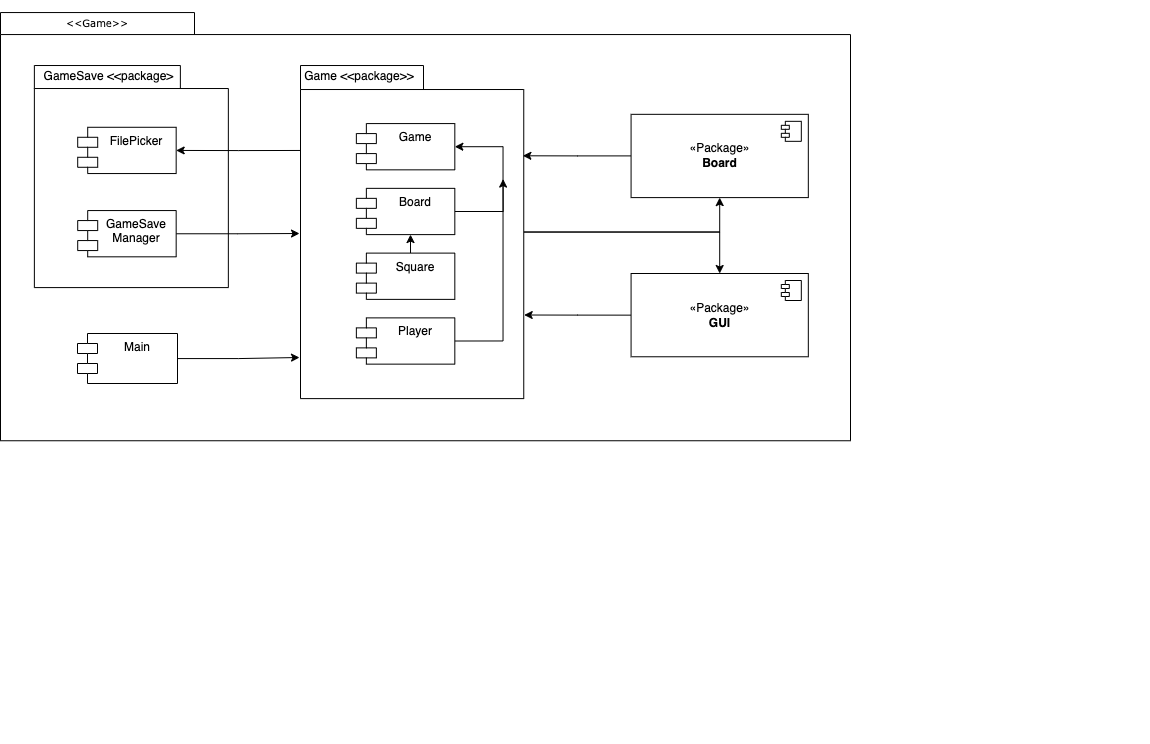

The diagram above was exported from draw.io. Its source (the exported page's mxGraphModel, read from the mxfile embedded in the PNG):
<mxGraphModel dx="1059" dy="760" grid="1" gridSize="10" guides="1" tooltips="1" connect="1" arrows="1" fold="1" page="1" pageScale="1" pageWidth="850" pageHeight="1100" math="0" shadow="0">
  <root>
    <mxCell id="0" />
    <mxCell id="1" parent="0" />
    <mxCell id="qXT9N3iV3VXc2uuJvnx0-1" value="" style="group" vertex="1" connectable="0" parent="1">
      <mxGeometry x="851" y="227.25" width="1059" height="742.75" as="geometry" />
    </mxCell>
    <mxCell id="qXT9N3iV3VXc2uuJvnx0-2" value="" style="group" vertex="1" connectable="0" parent="qXT9N3iV3VXc2uuJvnx0-1">
      <mxGeometry width="1059" height="742.75" as="geometry" />
    </mxCell>
    <mxCell id="qXT9N3iV3VXc2uuJvnx0-3" value="" style="shape=folder;fontStyle=1;spacingTop=10;tabWidth=194;tabHeight=22;tabPosition=left;html=1;rounded=0;shadow=0;comic=0;labelBackgroundColor=none;strokeWidth=1;fillColor=none;fontFamily=Verdana;fontSize=10;align=center;" vertex="1" parent="qXT9N3iV3VXc2uuJvnx0-2">
      <mxGeometry x="-90" y="11.8" width="850" height="428.2" as="geometry" />
    </mxCell>
    <mxCell id="qXT9N3iV3VXc2uuJvnx0-4" style="edgeStyle=orthogonalEdgeStyle;rounded=0;orthogonalLoop=1;jettySize=auto;html=1;entryX=0.5;entryY=1;entryDx=0;entryDy=0;" edge="1" parent="qXT9N3iV3VXc2uuJvnx0-2" source="qXT9N3iV3VXc2uuJvnx0-5" target="qXT9N3iV3VXc2uuJvnx0-21">
      <mxGeometry relative="1" as="geometry" />
    </mxCell>
    <mxCell id="qXT9N3iV3VXc2uuJvnx0-36" style="edgeStyle=orthogonalEdgeStyle;rounded=0;orthogonalLoop=1;jettySize=auto;html=1;entryX=0.5;entryY=0;entryDx=0;entryDy=0;" edge="1" parent="qXT9N3iV3VXc2uuJvnx0-2" source="qXT9N3iV3VXc2uuJvnx0-5" target="qXT9N3iV3VXc2uuJvnx0-34">
      <mxGeometry relative="1" as="geometry" />
    </mxCell>
    <mxCell id="qXT9N3iV3VXc2uuJvnx0-5" value="" style="shape=folder;fontStyle=1;spacingTop=10;tabWidth=123;tabHeight=24;tabPosition=left;html=1;rounded=0;shadow=0;comic=0;labelBackgroundColor=none;strokeWidth=1;fontFamily=Verdana;fontSize=10;align=center;" vertex="1" parent="qXT9N3iV3VXc2uuJvnx0-2">
      <mxGeometry x="210" y="64.77" width="223.25" height="333.09" as="geometry" />
    </mxCell>
    <mxCell id="qXT9N3iV3VXc2uuJvnx0-6" value="Game &amp;lt;&amp;lt;package&amp;gt;&amp;gt;" style="text;html=1;strokeColor=none;fillColor=none;align=center;verticalAlign=middle;whiteSpace=wrap;rounded=0;" vertex="1" parent="qXT9N3iV3VXc2uuJvnx0-2">
      <mxGeometry x="204.80892608089263" y="61.99221426346932" width="128.00557880055788" height="27.757707879165366" as="geometry" />
    </mxCell>
    <mxCell id="qXT9N3iV3VXc2uuJvnx0-7" value="Game" style="shape=module;align=left;spacingLeft=20;align=center;verticalAlign=top;whiteSpace=wrap;html=1;" vertex="1" parent="qXT9N3iV3VXc2uuJvnx0-2">
      <mxGeometry x="265.8577405857741" y="122.82785736530674" width="98.46582984658298" height="46.262846465275615" as="geometry" />
    </mxCell>
    <mxCell id="qXT9N3iV3VXc2uuJvnx0-32" style="edgeStyle=orthogonalEdgeStyle;rounded=0;orthogonalLoop=1;jettySize=auto;html=1;" edge="1" parent="qXT9N3iV3VXc2uuJvnx0-2" source="qXT9N3iV3VXc2uuJvnx0-9">
      <mxGeometry relative="1" as="geometry">
        <mxPoint x="412.57182705718276" y="178.34327312363752" as="targetPoint" />
        <Array as="points">
          <mxPoint x="412.57182705718276" y="210.9585798816568" />
        </Array>
      </mxGeometry>
    </mxCell>
    <mxCell id="qXT9N3iV3VXc2uuJvnx0-9" value="Board" style="shape=module;align=left;spacingLeft=20;align=center;verticalAlign=top;whiteSpace=wrap;html=1;" vertex="1" parent="qXT9N3iV3VXc2uuJvnx0-2">
      <mxGeometry x="265.8577405857741" y="187.59584241669262" width="98.46582984658298" height="46.262846465275615" as="geometry" />
    </mxCell>
    <mxCell id="qXT9N3iV3VXc2uuJvnx0-33" style="edgeStyle=orthogonalEdgeStyle;rounded=0;orthogonalLoop=1;jettySize=auto;html=1;entryX=0.5;entryY=1;entryDx=0;entryDy=0;" edge="1" parent="qXT9N3iV3VXc2uuJvnx0-2">
      <mxGeometry relative="1" as="geometry">
        <mxPoint x="320.0139470013947" y="252.36382746807848" as="sourcePoint" />
        <mxPoint x="320.0139470013947" y="233.85868888196822" as="targetPoint" />
        <Array as="points">
          <mxPoint x="320.0139470013947" y="234.0900031142946" />
        </Array>
      </mxGeometry>
    </mxCell>
    <mxCell id="qXT9N3iV3VXc2uuJvnx0-11" value="Square" style="shape=module;align=left;spacingLeft=20;align=center;verticalAlign=top;whiteSpace=wrap;html=1;" vertex="1" parent="qXT9N3iV3VXc2uuJvnx0-2">
      <mxGeometry x="265.8577405857741" y="252.36382746807848" width="98.46582984658298" height="46.262846465275615" as="geometry" />
    </mxCell>
    <mxCell id="qXT9N3iV3VXc2uuJvnx0-49" style="edgeStyle=orthogonalEdgeStyle;rounded=0;orthogonalLoop=1;jettySize=auto;html=1;entryX=0.996;entryY=0.271;entryDx=0;entryDy=0;entryPerimeter=0;" edge="1" parent="qXT9N3iV3VXc2uuJvnx0-2" source="qXT9N3iV3VXc2uuJvnx0-21" target="qXT9N3iV3VXc2uuJvnx0-5">
      <mxGeometry relative="1" as="geometry" />
    </mxCell>
    <mxCell id="qXT9N3iV3VXc2uuJvnx0-21" value="«Package»&lt;br&gt;&lt;b&gt;Board&lt;/b&gt;" style="html=1;dropTarget=0;whiteSpace=wrap;" vertex="1" parent="qXT9N3iV3VXc2uuJvnx0-2">
      <mxGeometry x="540.5774058577406" y="113.57528807225162" width="177.2384937238494" height="83.2731236374961" as="geometry" />
    </mxCell>
    <mxCell id="qXT9N3iV3VXc2uuJvnx0-22" value="" style="shape=module;jettyWidth=8;jettyHeight=4;" vertex="1" parent="qXT9N3iV3VXc2uuJvnx0-21">
      <mxGeometry x="1" width="20" height="20" relative="1" as="geometry">
        <mxPoint x="-27" y="7" as="offset" />
      </mxGeometry>
    </mxCell>
    <mxCell id="qXT9N3iV3VXc2uuJvnx0-24" value="" style="shape=folder;fontStyle=1;spacingTop=10;tabWidth=146;tabHeight=23;tabPosition=left;html=1;rounded=0;shadow=0;comic=0;labelBackgroundColor=none;strokeColor=#000000;strokeWidth=1;fillColor=#ffffff;fontFamily=Verdana;fontSize=10;fontColor=#000000;align=center;" vertex="1" parent="qXT9N3iV3VXc2uuJvnx0-2">
      <mxGeometry x="-56.1255230125523" y="64.77340080971658" width="193.97768479776846" height="222.06166303332293" as="geometry" />
    </mxCell>
    <mxCell id="qXT9N3iV3VXc2uuJvnx0-25" value="&amp;lt;&amp;lt;Game&amp;gt;&amp;gt;" style="text;html=1;align=left;verticalAlign=top;spacingTop=-4;fontSize=10;fontFamily=Verdana" vertex="1" parent="qXT9N3iV3VXc2uuJvnx0-2">
      <mxGeometry x="-26.1255230125523" y="13.647539707256305" width="128.00557880055788" height="18.505138586110245" as="geometry" />
    </mxCell>
    <mxCell id="qXT9N3iV3VXc2uuJvnx0-27" value="FilePicker" style="shape=module;align=left;spacingLeft=20;align=center;verticalAlign=top;whiteSpace=wrap;html=1;" vertex="1" parent="qXT9N3iV3VXc2uuJvnx0-2">
      <mxGeometry x="-12.80055788005579" y="126.53430084085953" width="98.46582984658298" height="46.262846465275615" as="geometry" />
    </mxCell>
    <mxCell id="qXT9N3iV3VXc2uuJvnx0-43" style="edgeStyle=orthogonalEdgeStyle;rounded=0;orthogonalLoop=1;jettySize=auto;html=1;" edge="1" parent="qXT9N3iV3VXc2uuJvnx0-2" source="qXT9N3iV3VXc2uuJvnx0-28">
      <mxGeometry relative="1" as="geometry">
        <mxPoint x="209" y="232.75" as="targetPoint" />
      </mxGeometry>
    </mxCell>
    <mxCell id="qXT9N3iV3VXc2uuJvnx0-28" value="GameSave&lt;br&gt;Manager" style="shape=module;align=left;spacingLeft=20;align=center;verticalAlign=top;whiteSpace=wrap;html=1;" vertex="1" parent="qXT9N3iV3VXc2uuJvnx0-2">
      <mxGeometry x="-12.80055788005579" y="209.80742447835564" width="98.46582984658298" height="46.262846465275615" as="geometry" />
    </mxCell>
    <mxCell id="qXT9N3iV3VXc2uuJvnx0-31" style="edgeStyle=orthogonalEdgeStyle;rounded=0;orthogonalLoop=1;jettySize=auto;html=1;exitX=1;exitY=0.5;exitDx=0;exitDy=0;entryX=1;entryY=0.5;entryDx=0;entryDy=0;" edge="1" parent="qXT9N3iV3VXc2uuJvnx0-2" source="qXT9N3iV3VXc2uuJvnx0-30" target="qXT9N3iV3VXc2uuJvnx0-7">
      <mxGeometry relative="1" as="geometry">
        <Array as="points">
          <mxPoint x="412.57182705718276" y="340.4945499844285" />
          <mxPoint x="412.57182705718276" y="146.19059483027092" />
        </Array>
      </mxGeometry>
    </mxCell>
    <mxCell id="qXT9N3iV3VXc2uuJvnx0-30" value="Player" style="shape=module;align=left;spacingLeft=20;align=center;verticalAlign=top;whiteSpace=wrap;html=1;" vertex="1" parent="qXT9N3iV3VXc2uuJvnx0-2">
      <mxGeometry x="265.8577405857741" y="317.1318125194643" width="98.46582984658298" height="46.262846465275615" as="geometry" />
    </mxCell>
    <mxCell id="qXT9N3iV3VXc2uuJvnx0-50" style="edgeStyle=orthogonalEdgeStyle;rounded=0;orthogonalLoop=1;jettySize=auto;html=1;exitX=0;exitY=0.5;exitDx=0;exitDy=0;entryX=1.002;entryY=0.749;entryDx=0;entryDy=0;entryPerimeter=0;" edge="1" parent="qXT9N3iV3VXc2uuJvnx0-2" source="qXT9N3iV3VXc2uuJvnx0-34" target="qXT9N3iV3VXc2uuJvnx0-5">
      <mxGeometry relative="1" as="geometry" />
    </mxCell>
    <mxCell id="qXT9N3iV3VXc2uuJvnx0-34" value="«Package»&lt;br&gt;&lt;b&gt;GUI&lt;/b&gt;" style="html=1;dropTarget=0;whiteSpace=wrap;" vertex="1" parent="qXT9N3iV3VXc2uuJvnx0-2">
      <mxGeometry x="540.5774058577406" y="272.7541046402989" width="177.2384937238494" height="83.2731236374961" as="geometry" />
    </mxCell>
    <mxCell id="qXT9N3iV3VXc2uuJvnx0-35" value="" style="shape=module;jettyWidth=8;jettyHeight=4;" vertex="1" parent="qXT9N3iV3VXc2uuJvnx0-34">
      <mxGeometry x="1" width="20" height="20" relative="1" as="geometry">
        <mxPoint x="-27" y="7" as="offset" />
      </mxGeometry>
    </mxCell>
    <mxCell id="qXT9N3iV3VXc2uuJvnx0-42" style="edgeStyle=orthogonalEdgeStyle;rounded=0;orthogonalLoop=1;jettySize=auto;html=1;exitX=0.001;exitY=0.255;exitDx=0;exitDy=0;exitPerimeter=0;" edge="1" parent="qXT9N3iV3VXc2uuJvnx0-2" source="qXT9N3iV3VXc2uuJvnx0-5" target="qXT9N3iV3VXc2uuJvnx0-27">
      <mxGeometry relative="1" as="geometry" />
    </mxCell>
    <mxCell id="qXT9N3iV3VXc2uuJvnx0-45" style="edgeStyle=orthogonalEdgeStyle;rounded=0;orthogonalLoop=1;jettySize=auto;html=1;" edge="1" parent="qXT9N3iV3VXc2uuJvnx0-2" source="qXT9N3iV3VXc2uuJvnx0-44">
      <mxGeometry relative="1" as="geometry">
        <mxPoint x="209" y="356.75" as="targetPoint" />
      </mxGeometry>
    </mxCell>
    <mxCell id="qXT9N3iV3VXc2uuJvnx0-44" value="Main" style="shape=module;align=left;spacingLeft=20;align=center;verticalAlign=top;whiteSpace=wrap;html=1;" vertex="1" parent="qXT9N3iV3VXc2uuJvnx0-2">
      <mxGeometry x="-13" y="332.75" width="100" height="50" as="geometry" />
    </mxCell>
    <mxCell id="qXT9N3iV3VXc2uuJvnx0-26" value="GameSave &amp;lt;&amp;lt;package&amp;gt;" style="text;html=1;strokeColor=none;fillColor=none;align=center;verticalAlign=middle;whiteSpace=wrap;rounded=0;" vertex="1" parent="1">
      <mxGeometry x="785.8778940027894" y="289.24105886016815" width="167.3919107391911" height="27.757707879165366" as="geometry" />
    </mxCell>
  </root>
</mxGraphModel>